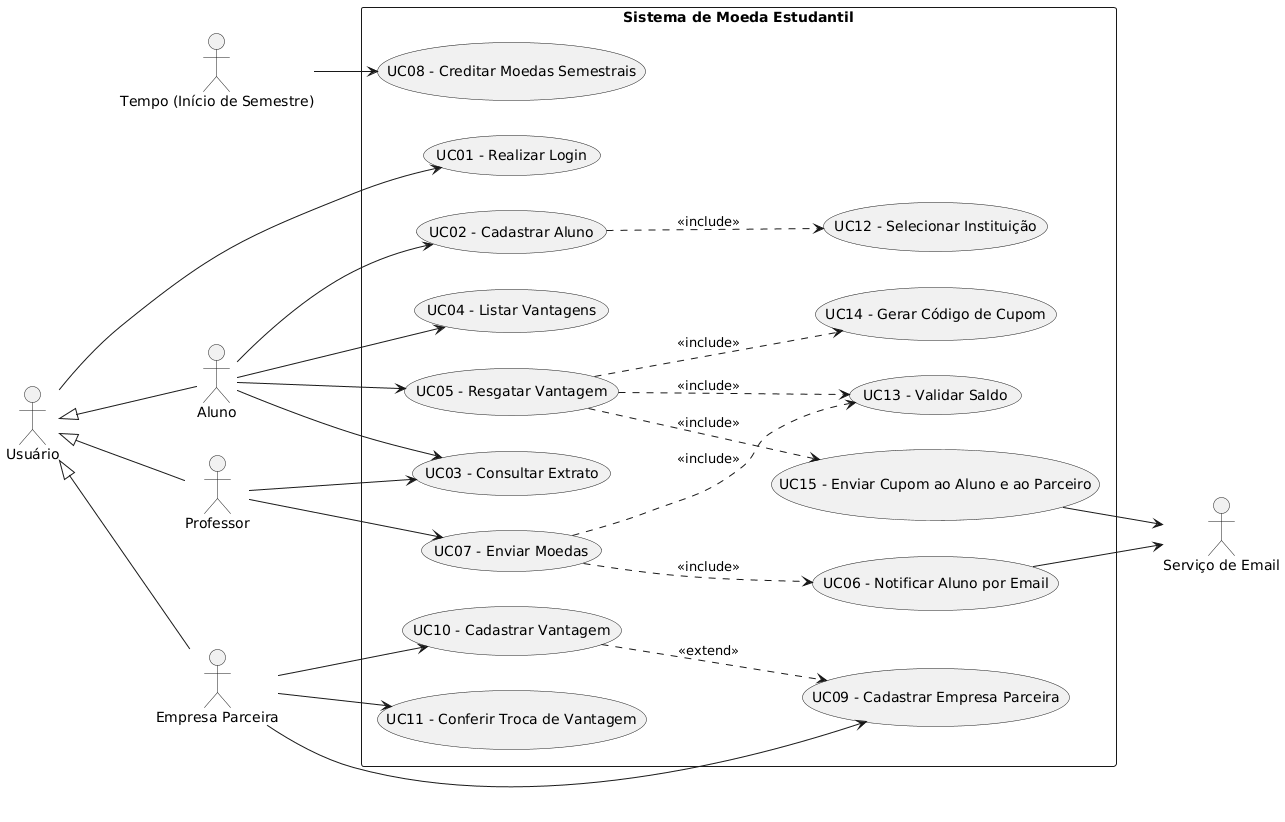

The diagram above was rendered by PlantUML. Its source (embedded in the PNG):
@startuml
left to right direction
skinparam packageStyle rectangle

actor "Usuário" as usuario
actor "Aluno" as aluno
actor "Professor" as professor
actor "Empresa Parceira" as empresa
actor "Tempo (Início de Semestre)" as tempo
actor "Serviço de Email" as emailService

usuario <|-- aluno
usuario <|-- professor
usuario <|-- empresa

rectangle "Sistema de Moeda Estudantil" {
  usecase "UC01 - Realizar Login" as UC01
  usecase "UC02 - Cadastrar Aluno" as UC02
  usecase "UC03 - Consultar Extrato" as UC03
  usecase "UC04 - Listar Vantagens" as UC04
  usecase "UC05 - Resgatar Vantagem" as UC05
  usecase "UC06 - Notificar Aluno por Email" as UC06
  usecase "UC07 - Enviar Moedas" as UC07
  usecase "UC08 - Creditar Moedas Semestrais" as UC08
  usecase "UC09 - Cadastrar Empresa Parceira" as UC09
  usecase "UC10 - Cadastrar Vantagem" as UC10
  usecase "UC11 - Conferir Troca de Vantagem" as UC11

  usecase "UC12 - Selecionar Instituição" as UC12
  usecase "UC13 - Validar Saldo" as UC13
  usecase "UC14 - Gerar Código de Cupom" as UC14
  usecase "UC15 - Enviar Cupom ao Aluno e ao Parceiro" as UC15
}

usuario --> UC01

aluno --> UC02
aluno --> UC03
aluno --> UC04
aluno --> UC05

professor --> UC03
professor --> UC07

tempo --> UC08

empresa --> UC09
empresa --> UC10
empresa --> UC11

UC02 ..> UC12 : <<include>>
UC05 ..> UC13 : <<include>>
UC05 ..> UC14 : <<include>>
UC05 ..> UC15 : <<include>>
UC07 ..> UC13 : <<include>>
UC07 ..> UC06 : <<include>>
UC10 ..> UC09 : <<extend>>

UC06 --> emailService
UC15 --> emailService
@enduml